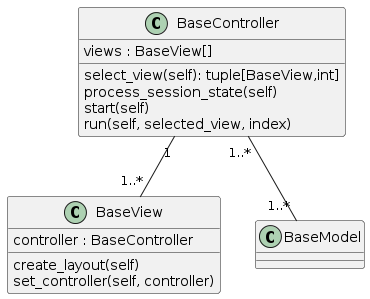

The diagram above was rendered by PlantUML. Its source (embedded in the PNG):
@startuml
class BaseView {
controller : BaseController

create_layout(self)
set_controller(self, controller)
}

class BaseController {
views : BaseView[]

select_view(self): tuple[BaseView,int]
process_session_state(self)
start(self)
run(self, selected_view, index)

}

class BaseModel {
}

BaseController "1" -- "1..*" BaseView
BaseController  "1..*" -- "1..*" BaseModel
@enduml